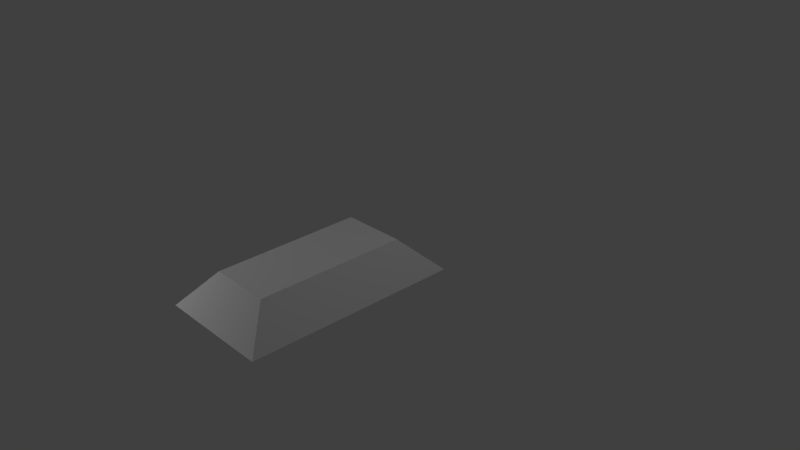 # Source: cast_iron_bar_1.blend  (saved by Blender 2.79.0; exported with 4.5.12 LTS)
import bpy
from mathutils import Matrix  # noqa: F401  (used for matrix-valued properties, if any)

bpy.ops.wm.read_factory_settings(use_empty=True)
scene = bpy.context.scene
scene.name = 'Scene'

# ---- collections
col_collection_1 = bpy.data.collections.new('Collection 1'); scene.collection.children.link(col_collection_1)

# ---- materials (node trees are filled in below, after node groups)
mat_material_001 = bpy.data.materials.new('Material.001')
mat_material_001.alpha_threshold = 0.0
mat_material_001.use_transparent_shadow = False
mat_material_001.roughness = 0.5

# ---- material node trees

# ---- world
world_world = bpy.data.worlds.new('World'); scene.world = world_world
world_world.color = (0.05088, 0.05088, 0.05088)
world_world.use_sun_shadow = False
world_world.sun_shadow_jitter_overblur = 0.0
world_world.cycles.sampling_method = 'MANUAL'

# ---- cameras
cam_camera = bpy.data.cameras.new('Camera')
cam_camera.clip_end = 100.0
cam_camera.lens = 35.0
cam_camera.sensor_width = 32.0
cam_camera.sensor_height = 18.0
cam_camera.ortho_scale = 7.314
cam_camera.dof.focus_distance = 0.0
cam_camera.dof.aperture_fstop = 128.0

# ---- lights
light_lamp = bpy.data.lights.new('Lamp', 'POINT')
light_lamp.transmission_factor = 0.0
light_lamp.cutoff_distance = 30.0
light_lamp.energy = 100.0
light_lamp.shadow_buffer_clip_start = 1.001
light_lamp.shadow_soft_size = 0.1
light_lamp.shadow_maximum_resolution = 0.006
light_lamp.use_absolute_resolution = True
light_lamp_001 = bpy.data.lights.new('Lamp.001', 'POINT')
light_lamp_001.transmission_factor = 0.0
light_lamp_001.cutoff_distance = 30.0
light_lamp_001.energy = 100.0
light_lamp_001.shadow_buffer_clip_start = 1.001
light_lamp_001.shadow_soft_size = 0.1
light_lamp_001.shadow_maximum_resolution = 0.006
light_lamp_001.use_absolute_resolution = True

# ---- meshes
me_cube_001 = bpy.data.meshes.new('Cube.001')
me_cube_001.from_pydata([(-0.7741, -2.329, -0.9311), (-0.3361, -1.964, -0.4358), (-0.7741, 0.582, -0.9311), (-0.371, 0.04764, -0.4298), (0.7889, -2.329, -0.9311), (0.4776, -1.96, -0.4486), (0.7889, 0.582, -0.9311), (0.4715, 0.06371, -0.4391)], [], [(0, 1, 3, 2), (2, 3, 7, 6), (6, 7, 5, 4), (4, 5, 1, 0), (2, 6, 4, 0), (7, 3, 1, 5)])
_uv = me_cube_001.uv_layers.new(name='UVMap')
_uv.uv.foreach_set('vector', [-0.0006816, 0.9394, 0.06813, 0.6821, 0.8508, 0.6891, 0.9854, 0.9394, 0.04996, 0.7305, 0.2856, 0.3022, 0.7782, 0.3127, 0.9637, 0.7305, 0.9969, 0.5043, 0.8301, 0.7936, 0.1691, 0.7899, 0.04586, 0.5043, 0.9796, 0.3724, 0.8806, 0.8651, 0.2212, 0.8713, 0.01958, 0.3724, 0.1099, 0.7388, 0.1099, 0.2925, 0.9413, 0.2925, 0.9413, 0.7388, 1.002, 0.4332, 0.9914, 0.848, 0.001102, 0.8359, -0.003916, 0.4353])
me_cube_001.materials.append(mat_material_001)
me_cube_001.use_remesh_preserve_volume = False
me_cube_001.use_remesh_preserve_attributes = False
me_cube_001.use_mirror_vertex_groups = False
me_cube_001.update()

# ---- objects
ob_cube = bpy.data.objects.new('Cube', me_cube_001)
ob_lamp = bpy.data.objects.new('Lamp', light_lamp)
ob_camera = bpy.data.objects.new('Camera', cam_camera)
ob_lamp_001 = bpy.data.objects.new('Lamp.001', light_lamp_001)

# ---- transforms, parenting, visibility, modifiers, constraints
ob_cube.location = (0.06491, -0.0788, 0.8572)
ob_cube.lineart.crease_threshold = 0.0
ob_lamp.location = (3.574, 1.172, 5.638)
ob_lamp.rotation_euler = (0.6503, 0.05522, 1.866)
ob_lamp.lock_rotations_4d = False
ob_lamp.empty_display_type = 'ARROWS'
ob_lamp.color = (0.0, 0.0, 0.0, 0.0)
ob_lamp.lineart.crease_threshold = 0.0
ob_camera.location = (7.481, -6.508, 5.344)
ob_camera.rotation_euler = (1.109, 0.0, 0.8149)
ob_camera.lock_rotations_4d = False
ob_camera.empty_display_type = 'ARROWS'
ob_camera.color = (0.0, 0.0, 0.0, 0.0)
ob_camera.display_type = 'WIRE'
ob_camera.lineart.crease_threshold = 0.0
ob_lamp_001.location = (-3.0, -4.317, 1.733)
ob_lamp_001.rotation_euler = (0.6503, 0.05522, 1.866)
ob_lamp_001.lock_rotations_4d = False
ob_lamp_001.empty_display_type = 'ARROWS'
ob_lamp_001.color = (0.0, 0.0, 0.0, 0.0)
ob_lamp_001.lineart.crease_threshold = 0.0

# ---- collection membership
col_collection_1.objects.link(ob_cube)
col_collection_1.objects.link(ob_lamp)
col_collection_1.objects.link(ob_camera)
col_collection_1.objects.link(ob_lamp_001)

# ---- scene / render settings (as saved in the file)
scene.camera = ob_camera
scene.frame_start = 82; scene.frame_end = 250; scene.frame_set(82)
scene.render.engine = 'BLENDER_EEVEE_NEXT'
scene.render.resolution_percentage = 50
scene.render.dither_intensity = 0.0
scene.cycles.use_denoising = False
scene.cycles.samples = 128
scene.cycles.sampling_pattern = 'TABULATED_SOBOL'
scene.cycles.use_adaptive_sampling = False
scene.cycles.use_light_tree = False
scene.cycles.blur_glossy = 0.0
scene.cycles.sample_clamp_indirect = 0.0
scene.view_settings.view_transform = 'Standard'
bpy.context.view_layer.update()
